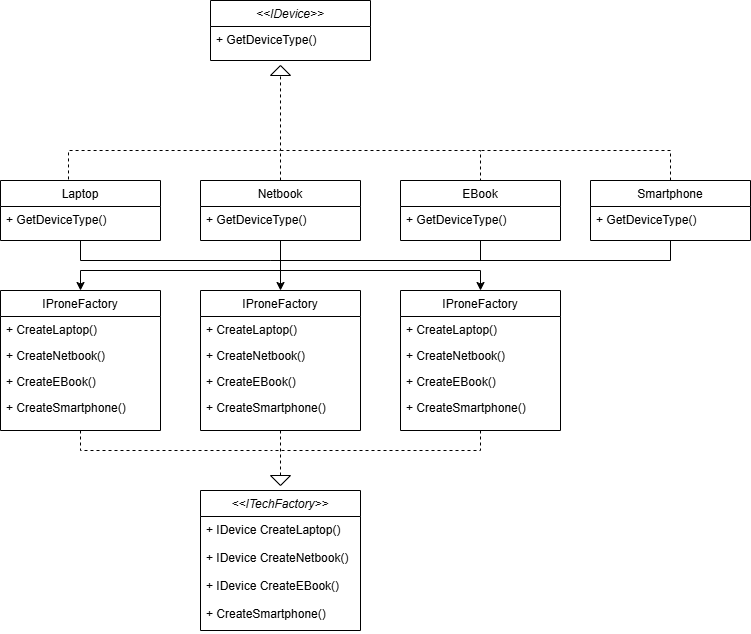

The diagram above was exported from draw.io. Its source (the exported page's mxGraphModel, read from the mxfile embedded in the PNG):
<mxGraphModel dx="1113" dy="707" grid="1" gridSize="10" guides="1" tooltips="1" connect="1" arrows="1" fold="1" page="1" pageScale="1" pageWidth="827" pageHeight="1169" math="0" shadow="0">
  <root>
    <mxCell id="0" />
    <mxCell id="1" parent="0" />
    <mxCell id="Baa7zvr0IPRaTDhYQKLx-1" value="&lt;&lt;IDevice&gt;&gt;" style="swimlane;fontStyle=2;align=center;verticalAlign=top;childLayout=stackLayout;horizontal=1;startSize=26;horizontalStack=0;resizeParent=1;resizeLast=0;collapsible=1;marginBottom=0;rounded=0;shadow=0;strokeWidth=1;" parent="1" vertex="1">
      <mxGeometry x="300" y="80" width="160" height="60" as="geometry">
        <mxRectangle x="230" y="140" width="160" height="26" as="alternateBounds" />
      </mxGeometry>
    </mxCell>
    <mxCell id="Baa7zvr0IPRaTDhYQKLx-4" value="+ GetDeviceType()" style="text;align=left;verticalAlign=top;spacingLeft=4;spacingRight=4;overflow=hidden;rotatable=0;points=[[0,0.5],[1,0.5]];portConstraint=eastwest;rounded=0;shadow=0;html=0;" parent="Baa7zvr0IPRaTDhYQKLx-1" vertex="1">
      <mxGeometry y="26" width="160" height="34" as="geometry" />
    </mxCell>
    <mxCell id="Baa7zvr0IPRaTDhYQKLx-8" value="Laptop" style="swimlane;fontStyle=0;align=center;verticalAlign=top;childLayout=stackLayout;horizontal=1;startSize=26;horizontalStack=0;resizeParent=1;resizeLast=0;collapsible=1;marginBottom=0;rounded=0;shadow=0;strokeWidth=1;" parent="1" vertex="1">
      <mxGeometry x="90" y="260" width="160" height="60" as="geometry">
        <mxRectangle x="130" y="380" width="160" height="26" as="alternateBounds" />
      </mxGeometry>
    </mxCell>
    <mxCell id="Baa7zvr0IPRaTDhYQKLx-12" value="+ GetDeviceType()" style="text;align=left;verticalAlign=top;spacingLeft=4;spacingRight=4;overflow=hidden;rotatable=0;points=[[0,0.5],[1,0.5]];portConstraint=eastwest;" parent="Baa7zvr0IPRaTDhYQKLx-8" vertex="1">
      <mxGeometry y="26" width="160" height="26" as="geometry" />
    </mxCell>
    <mxCell id="Baa7zvr0IPRaTDhYQKLx-25" value="" style="endArrow=none;dashed=1;html=1;rounded=0;exitX=0.425;exitY=-0.018;exitDx=0;exitDy=0;exitPerimeter=0;entryX=0;entryY=0.5;entryDx=0;entryDy=0;" parent="1" source="Baa7zvr0IPRaTDhYQKLx-8" target="Baa7zvr0IPRaTDhYQKLx-34" edge="1">
      <mxGeometry width="50" height="50" relative="1" as="geometry">
        <mxPoint x="370" y="330" as="sourcePoint" />
        <mxPoint x="370" y="180" as="targetPoint" />
        <Array as="points">
          <mxPoint x="158" y="230" />
          <mxPoint x="370" y="230" />
        </Array>
      </mxGeometry>
    </mxCell>
    <mxCell id="Baa7zvr0IPRaTDhYQKLx-26" value="" style="endArrow=none;dashed=1;html=1;rounded=0;entryX=0.5;entryY=0;entryDx=0;entryDy=0;" parent="1" edge="1">
      <mxGeometry width="50" height="50" relative="1" as="geometry">
        <mxPoint x="370" y="230" as="sourcePoint" />
        <mxPoint x="570" y="260" as="targetPoint" />
        <Array as="points">
          <mxPoint x="570" y="230" />
        </Array>
      </mxGeometry>
    </mxCell>
    <mxCell id="Baa7zvr0IPRaTDhYQKLx-27" value="" style="endArrow=none;dashed=1;html=1;rounded=0;" parent="1" edge="1">
      <mxGeometry width="50" height="50" relative="1" as="geometry">
        <mxPoint x="370" y="260" as="sourcePoint" />
        <mxPoint x="370" y="230" as="targetPoint" />
      </mxGeometry>
    </mxCell>
    <mxCell id="Baa7zvr0IPRaTDhYQKLx-34" value="" style="triangle;whiteSpace=wrap;html=1;rotation=-90;" parent="1" vertex="1">
      <mxGeometry x="365" y="140" width="10" height="20" as="geometry" />
    </mxCell>
    <mxCell id="Baa7zvr0IPRaTDhYQKLx-37" value="&lt;&lt;ITechFactory&gt;&gt;" style="swimlane;fontStyle=2;align=center;verticalAlign=top;childLayout=stackLayout;horizontal=1;startSize=26;horizontalStack=0;resizeParent=1;resizeLast=0;collapsible=1;marginBottom=0;rounded=0;shadow=0;strokeWidth=1;" parent="1" vertex="1">
      <mxGeometry x="290" y="570" width="160" height="140" as="geometry">
        <mxRectangle x="230" y="140" width="160" height="26" as="alternateBounds" />
      </mxGeometry>
    </mxCell>
    <mxCell id="Baa7zvr0IPRaTDhYQKLx-38" value="+ IDevice CreateLaptop()&#10;&#10;+ IDevice CreateNetbook()&#10;&#10;+ IDevice CreateEBook()&#10;&#10;+ CreateSmartphone()" style="text;align=left;verticalAlign=top;spacingLeft=4;spacingRight=4;overflow=hidden;rotatable=0;points=[[0,0.5],[1,0.5]];portConstraint=eastwest;" parent="Baa7zvr0IPRaTDhYQKLx-37" vertex="1">
      <mxGeometry y="26" width="160" height="114" as="geometry" />
    </mxCell>
    <mxCell id="Baa7zvr0IPRaTDhYQKLx-43" value="IProneFactory" style="swimlane;fontStyle=0;align=center;verticalAlign=top;childLayout=stackLayout;horizontal=1;startSize=26;horizontalStack=0;resizeParent=1;resizeLast=0;collapsible=1;marginBottom=0;rounded=0;shadow=0;strokeWidth=1;" parent="1" vertex="1">
      <mxGeometry x="90" y="370" width="160" height="140" as="geometry">
        <mxRectangle x="130" y="380" width="160" height="26" as="alternateBounds" />
      </mxGeometry>
    </mxCell>
    <mxCell id="Baa7zvr0IPRaTDhYQKLx-44" value="+ CreateLaptop()" style="text;align=left;verticalAlign=top;spacingLeft=4;spacingRight=4;overflow=hidden;rotatable=0;points=[[0,0.5],[1,0.5]];portConstraint=eastwest;" parent="Baa7zvr0IPRaTDhYQKLx-43" vertex="1">
      <mxGeometry y="26" width="160" height="26" as="geometry" />
    </mxCell>
    <mxCell id="UxuiMVmYWtnURqB_uWeU-4" value="+ CreateNetbook()" style="text;align=left;verticalAlign=top;spacingLeft=4;spacingRight=4;overflow=hidden;rotatable=0;points=[[0,0.5],[1,0.5]];portConstraint=eastwest;" vertex="1" parent="Baa7zvr0IPRaTDhYQKLx-43">
      <mxGeometry y="52" width="160" height="26" as="geometry" />
    </mxCell>
    <mxCell id="UxuiMVmYWtnURqB_uWeU-5" value="+ CreateEBook()" style="text;align=left;verticalAlign=top;spacingLeft=4;spacingRight=4;overflow=hidden;rotatable=0;points=[[0,0.5],[1,0.5]];portConstraint=eastwest;" vertex="1" parent="Baa7zvr0IPRaTDhYQKLx-43">
      <mxGeometry y="78" width="160" height="26" as="geometry" />
    </mxCell>
    <mxCell id="UxuiMVmYWtnURqB_uWeU-6" value="+ CreateSmartphone()" style="text;align=left;verticalAlign=top;spacingLeft=4;spacingRight=4;overflow=hidden;rotatable=0;points=[[0,0.5],[1,0.5]];portConstraint=eastwest;" vertex="1" parent="Baa7zvr0IPRaTDhYQKLx-43">
      <mxGeometry y="104" width="160" height="26" as="geometry" />
    </mxCell>
    <mxCell id="Baa7zvr0IPRaTDhYQKLx-49" value="" style="endArrow=none;dashed=1;html=1;rounded=0;exitX=0.5;exitY=1;exitDx=0;exitDy=0;" parent="1" source="UxuiMVmYWtnURqB_uWeU-12" edge="1">
      <mxGeometry width="50" height="50" relative="1" as="geometry">
        <mxPoint x="570" y="510" as="sourcePoint" />
        <mxPoint x="360" y="530" as="targetPoint" />
        <Array as="points">
          <mxPoint x="570" y="530" />
        </Array>
      </mxGeometry>
    </mxCell>
    <mxCell id="Baa7zvr0IPRaTDhYQKLx-50" value="" style="endArrow=none;dashed=1;html=1;rounded=0;exitX=0.5;exitY=1;exitDx=0;exitDy=0;" parent="1" source="Baa7zvr0IPRaTDhYQKLx-43" edge="1">
      <mxGeometry width="50" height="50" relative="1" as="geometry">
        <mxPoint x="500" y="520" as="sourcePoint" />
        <mxPoint x="360" y="530" as="targetPoint" />
        <Array as="points">
          <mxPoint x="170" y="530" />
        </Array>
      </mxGeometry>
    </mxCell>
    <mxCell id="Baa7zvr0IPRaTDhYQKLx-51" value="" style="endArrow=none;dashed=1;html=1;rounded=0;exitX=0.5;exitY=1;exitDx=0;exitDy=0;entryX=0;entryY=0.5;entryDx=0;entryDy=0;" parent="1" source="UxuiMVmYWtnURqB_uWeU-7" target="Baa7zvr0IPRaTDhYQKLx-52" edge="1">
      <mxGeometry width="50" height="50" relative="1" as="geometry">
        <mxPoint x="370" y="510" as="sourcePoint" />
        <mxPoint x="370" y="550" as="targetPoint" />
      </mxGeometry>
    </mxCell>
    <mxCell id="Baa7zvr0IPRaTDhYQKLx-52" value="" style="triangle;whiteSpace=wrap;html=1;rotation=90;" parent="1" vertex="1">
      <mxGeometry x="365" y="550" width="10" height="20" as="geometry" />
    </mxCell>
    <mxCell id="Baa7zvr0IPRaTDhYQKLx-54" value="Netbook" style="swimlane;fontStyle=0;align=center;verticalAlign=top;childLayout=stackLayout;horizontal=1;startSize=26;horizontalStack=0;resizeParent=1;resizeLast=0;collapsible=1;marginBottom=0;rounded=0;shadow=0;strokeWidth=1;" parent="1" vertex="1">
      <mxGeometry x="290" y="260" width="160" height="60" as="geometry">
        <mxRectangle x="130" y="380" width="160" height="26" as="alternateBounds" />
      </mxGeometry>
    </mxCell>
    <mxCell id="Baa7zvr0IPRaTDhYQKLx-55" value="+ GetDeviceType()" style="text;align=left;verticalAlign=top;spacingLeft=4;spacingRight=4;overflow=hidden;rotatable=0;points=[[0,0.5],[1,0.5]];portConstraint=eastwest;" parent="Baa7zvr0IPRaTDhYQKLx-54" vertex="1">
      <mxGeometry y="26" width="160" height="26" as="geometry" />
    </mxCell>
    <mxCell id="Baa7zvr0IPRaTDhYQKLx-56" value="EBook" style="swimlane;fontStyle=0;align=center;verticalAlign=top;childLayout=stackLayout;horizontal=1;startSize=26;horizontalStack=0;resizeParent=1;resizeLast=0;collapsible=1;marginBottom=0;rounded=0;shadow=0;strokeWidth=1;" parent="1" vertex="1">
      <mxGeometry x="490" y="260" width="160" height="60" as="geometry">
        <mxRectangle x="130" y="380" width="160" height="26" as="alternateBounds" />
      </mxGeometry>
    </mxCell>
    <mxCell id="Baa7zvr0IPRaTDhYQKLx-57" value="+ GetDeviceType()" style="text;align=left;verticalAlign=top;spacingLeft=4;spacingRight=4;overflow=hidden;rotatable=0;points=[[0,0.5],[1,0.5]];portConstraint=eastwest;" parent="Baa7zvr0IPRaTDhYQKLx-56" vertex="1">
      <mxGeometry y="26" width="160" height="26" as="geometry" />
    </mxCell>
    <mxCell id="UxuiMVmYWtnURqB_uWeU-1" value="Smartphone" style="swimlane;fontStyle=0;align=center;verticalAlign=top;childLayout=stackLayout;horizontal=1;startSize=26;horizontalStack=0;resizeParent=1;resizeLast=0;collapsible=1;marginBottom=0;rounded=0;shadow=0;strokeWidth=1;" vertex="1" parent="1">
      <mxGeometry x="680" y="260" width="160" height="60" as="geometry">
        <mxRectangle x="130" y="380" width="160" height="26" as="alternateBounds" />
      </mxGeometry>
    </mxCell>
    <mxCell id="UxuiMVmYWtnURqB_uWeU-2" value="+ GetDeviceType()" style="text;align=left;verticalAlign=top;spacingLeft=4;spacingRight=4;overflow=hidden;rotatable=0;points=[[0,0.5],[1,0.5]];portConstraint=eastwest;" vertex="1" parent="UxuiMVmYWtnURqB_uWeU-1">
      <mxGeometry y="26" width="160" height="26" as="geometry" />
    </mxCell>
    <mxCell id="UxuiMVmYWtnURqB_uWeU-3" value="" style="endArrow=none;dashed=1;html=1;rounded=0;exitX=0.5;exitY=0;exitDx=0;exitDy=0;" edge="1" parent="1" source="UxuiMVmYWtnURqB_uWeU-1">
      <mxGeometry width="50" height="50" relative="1" as="geometry">
        <mxPoint x="510" y="410" as="sourcePoint" />
        <mxPoint x="570" y="230" as="targetPoint" />
        <Array as="points">
          <mxPoint x="760" y="230" />
        </Array>
      </mxGeometry>
    </mxCell>
    <mxCell id="UxuiMVmYWtnURqB_uWeU-7" value="IProneFactory" style="swimlane;fontStyle=0;align=center;verticalAlign=top;childLayout=stackLayout;horizontal=1;startSize=26;horizontalStack=0;resizeParent=1;resizeLast=0;collapsible=1;marginBottom=0;rounded=0;shadow=0;strokeWidth=1;" vertex="1" parent="1">
      <mxGeometry x="290" y="370" width="160" height="140" as="geometry">
        <mxRectangle x="130" y="380" width="160" height="26" as="alternateBounds" />
      </mxGeometry>
    </mxCell>
    <mxCell id="UxuiMVmYWtnURqB_uWeU-8" value="+ CreateLaptop()" style="text;align=left;verticalAlign=top;spacingLeft=4;spacingRight=4;overflow=hidden;rotatable=0;points=[[0,0.5],[1,0.5]];portConstraint=eastwest;" vertex="1" parent="UxuiMVmYWtnURqB_uWeU-7">
      <mxGeometry y="26" width="160" height="26" as="geometry" />
    </mxCell>
    <mxCell id="UxuiMVmYWtnURqB_uWeU-9" value="+ CreateNetbook()" style="text;align=left;verticalAlign=top;spacingLeft=4;spacingRight=4;overflow=hidden;rotatable=0;points=[[0,0.5],[1,0.5]];portConstraint=eastwest;" vertex="1" parent="UxuiMVmYWtnURqB_uWeU-7">
      <mxGeometry y="52" width="160" height="26" as="geometry" />
    </mxCell>
    <mxCell id="UxuiMVmYWtnURqB_uWeU-10" value="+ CreateEBook()" style="text;align=left;verticalAlign=top;spacingLeft=4;spacingRight=4;overflow=hidden;rotatable=0;points=[[0,0.5],[1,0.5]];portConstraint=eastwest;" vertex="1" parent="UxuiMVmYWtnURqB_uWeU-7">
      <mxGeometry y="78" width="160" height="26" as="geometry" />
    </mxCell>
    <mxCell id="UxuiMVmYWtnURqB_uWeU-11" value="+ CreateSmartphone()" style="text;align=left;verticalAlign=top;spacingLeft=4;spacingRight=4;overflow=hidden;rotatable=0;points=[[0,0.5],[1,0.5]];portConstraint=eastwest;" vertex="1" parent="UxuiMVmYWtnURqB_uWeU-7">
      <mxGeometry y="104" width="160" height="26" as="geometry" />
    </mxCell>
    <mxCell id="UxuiMVmYWtnURqB_uWeU-12" value="IProneFactory" style="swimlane;fontStyle=0;align=center;verticalAlign=top;childLayout=stackLayout;horizontal=1;startSize=26;horizontalStack=0;resizeParent=1;resizeLast=0;collapsible=1;marginBottom=0;rounded=0;shadow=0;strokeWidth=1;" vertex="1" parent="1">
      <mxGeometry x="490" y="370" width="160" height="140" as="geometry">
        <mxRectangle x="130" y="380" width="160" height="26" as="alternateBounds" />
      </mxGeometry>
    </mxCell>
    <mxCell id="UxuiMVmYWtnURqB_uWeU-13" value="+ CreateLaptop()" style="text;align=left;verticalAlign=top;spacingLeft=4;spacingRight=4;overflow=hidden;rotatable=0;points=[[0,0.5],[1,0.5]];portConstraint=eastwest;" vertex="1" parent="UxuiMVmYWtnURqB_uWeU-12">
      <mxGeometry y="26" width="160" height="26" as="geometry" />
    </mxCell>
    <mxCell id="UxuiMVmYWtnURqB_uWeU-14" value="+ CreateNetbook()" style="text;align=left;verticalAlign=top;spacingLeft=4;spacingRight=4;overflow=hidden;rotatable=0;points=[[0,0.5],[1,0.5]];portConstraint=eastwest;" vertex="1" parent="UxuiMVmYWtnURqB_uWeU-12">
      <mxGeometry y="52" width="160" height="26" as="geometry" />
    </mxCell>
    <mxCell id="UxuiMVmYWtnURqB_uWeU-15" value="+ CreateEBook()" style="text;align=left;verticalAlign=top;spacingLeft=4;spacingRight=4;overflow=hidden;rotatable=0;points=[[0,0.5],[1,0.5]];portConstraint=eastwest;" vertex="1" parent="UxuiMVmYWtnURqB_uWeU-12">
      <mxGeometry y="78" width="160" height="26" as="geometry" />
    </mxCell>
    <mxCell id="UxuiMVmYWtnURqB_uWeU-16" value="+ CreateSmartphone()" style="text;align=left;verticalAlign=top;spacingLeft=4;spacingRight=4;overflow=hidden;rotatable=0;points=[[0,0.5],[1,0.5]];portConstraint=eastwest;" vertex="1" parent="UxuiMVmYWtnURqB_uWeU-12">
      <mxGeometry y="104" width="160" height="26" as="geometry" />
    </mxCell>
    <mxCell id="UxuiMVmYWtnURqB_uWeU-17" value="" style="endArrow=none;html=1;rounded=0;exitX=0.5;exitY=1;exitDx=0;exitDy=0;" edge="1" parent="1" source="Baa7zvr0IPRaTDhYQKLx-8">
      <mxGeometry width="50" height="50" relative="1" as="geometry">
        <mxPoint x="450" y="440" as="sourcePoint" />
        <mxPoint x="360" y="340" as="targetPoint" />
        <Array as="points">
          <mxPoint x="170" y="340" />
        </Array>
      </mxGeometry>
    </mxCell>
    <mxCell id="UxuiMVmYWtnURqB_uWeU-18" value="" style="endArrow=none;html=1;rounded=0;entryX=0.5;entryY=1;entryDx=0;entryDy=0;" edge="1" parent="1" target="UxuiMVmYWtnURqB_uWeU-1">
      <mxGeometry width="50" height="50" relative="1" as="geometry">
        <mxPoint x="360" y="340" as="sourcePoint" />
        <mxPoint x="500" y="390" as="targetPoint" />
        <Array as="points">
          <mxPoint x="760" y="340" />
        </Array>
      </mxGeometry>
    </mxCell>
    <mxCell id="UxuiMVmYWtnURqB_uWeU-19" value="" style="endArrow=none;html=1;rounded=0;entryX=0.5;entryY=1;entryDx=0;entryDy=0;" edge="1" parent="1" target="Baa7zvr0IPRaTDhYQKLx-56">
      <mxGeometry width="50" height="50" relative="1" as="geometry">
        <mxPoint x="360" y="340" as="sourcePoint" />
        <mxPoint x="500" y="390" as="targetPoint" />
        <Array as="points">
          <mxPoint x="570" y="340" />
        </Array>
      </mxGeometry>
    </mxCell>
    <mxCell id="UxuiMVmYWtnURqB_uWeU-20" value="" style="endArrow=none;html=1;rounded=0;entryX=0.5;entryY=1;entryDx=0;entryDy=0;" edge="1" parent="1" target="Baa7zvr0IPRaTDhYQKLx-54">
      <mxGeometry width="50" height="50" relative="1" as="geometry">
        <mxPoint x="370" y="340" as="sourcePoint" />
        <mxPoint x="500" y="390" as="targetPoint" />
      </mxGeometry>
    </mxCell>
    <mxCell id="UxuiMVmYWtnURqB_uWeU-21" value="" style="endArrow=classic;html=1;rounded=0;entryX=0.5;entryY=0;entryDx=0;entryDy=0;" edge="1" parent="1" target="UxuiMVmYWtnURqB_uWeU-7">
      <mxGeometry width="50" height="50" relative="1" as="geometry">
        <mxPoint x="370" y="340" as="sourcePoint" />
        <mxPoint x="500" y="390" as="targetPoint" />
      </mxGeometry>
    </mxCell>
    <mxCell id="UxuiMVmYWtnURqB_uWeU-22" value="" style="endArrow=classic;html=1;rounded=0;entryX=0.5;entryY=0;entryDx=0;entryDy=0;" edge="1" parent="1" target="UxuiMVmYWtnURqB_uWeU-12">
      <mxGeometry width="50" height="50" relative="1" as="geometry">
        <mxPoint x="370" y="350" as="sourcePoint" />
        <mxPoint x="500" y="390" as="targetPoint" />
        <Array as="points">
          <mxPoint x="570" y="350" />
        </Array>
      </mxGeometry>
    </mxCell>
    <mxCell id="UxuiMVmYWtnURqB_uWeU-23" value="" style="endArrow=classic;html=1;rounded=0;entryX=0.5;entryY=0;entryDx=0;entryDy=0;" edge="1" parent="1" target="Baa7zvr0IPRaTDhYQKLx-43">
      <mxGeometry width="50" height="50" relative="1" as="geometry">
        <mxPoint x="370" y="350" as="sourcePoint" />
        <mxPoint x="500" y="390" as="targetPoint" />
        <Array as="points">
          <mxPoint x="170" y="350" />
        </Array>
      </mxGeometry>
    </mxCell>
  </root>
</mxGraphModel>